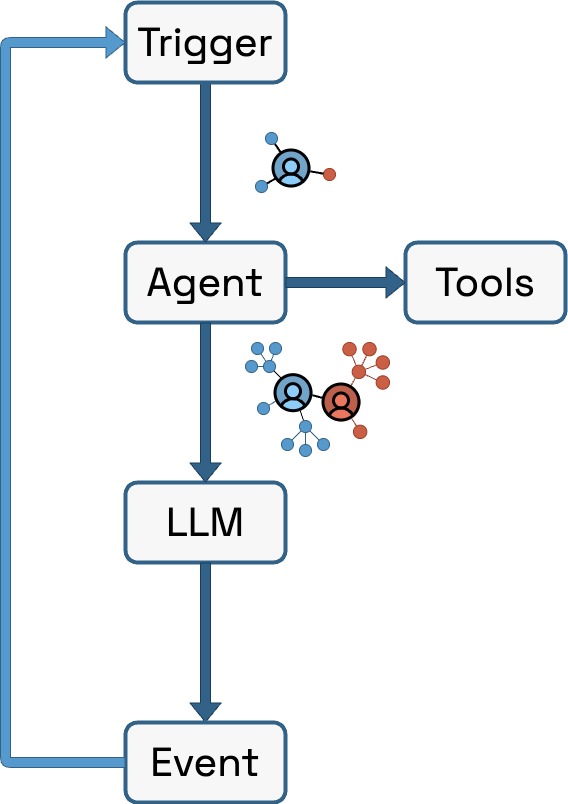

The diagram above was exported from draw.io. Its source (the exported page's mxGraphModel, read from the mxfile embedded in the PNG):
<mxGraphModel dx="1289" dy="1294" grid="1" gridSize="10" guides="1" tooltips="1" connect="1" arrows="1" fold="1" page="0" pageScale="1" pageWidth="850" pageHeight="1100" math="0" shadow="0">
  <root>
    <mxCell id="0" />
    <mxCell id="1" parent="0" />
    <mxCell id="6" value="Agent" style="rounded=1;whiteSpace=wrap;html=1;fontFamily=Space Grotesk;fontSource=https%3A%2F%2Ffonts.googleapis.com%2Fcss%3Ffamily%3DSpace%2BGrotesk;fontSize=40;fillColor=#F7F7F7;fontColor=#000000;strokeColor=#326288;strokeWidth=4;container=0;" parent="1" vertex="1">
      <mxGeometry x="520" y="120" width="160" height="80" as="geometry" />
    </mxCell>
    <mxCell id="7" value="LLM" style="rounded=1;whiteSpace=wrap;html=1;fontFamily=Space Grotesk;fontSource=https%3A%2F%2Ffonts.googleapis.com%2Fcss%3Ffamily%3DSpace%2BGrotesk;fontSize=40;fillColor=#F7F7F7;fontColor=#000000;strokeColor=#326288;strokeWidth=4;container=0;" parent="1" vertex="1">
      <mxGeometry x="520" y="360" width="160" height="80" as="geometry" />
    </mxCell>
    <mxCell id="43" value="Tools" style="rounded=1;whiteSpace=wrap;html=1;fontFamily=Space Grotesk;fontSource=https%3A%2F%2Ffonts.googleapis.com%2Fcss%3Ffamily%3DSpace%2BGrotesk;fontSize=40;fillColor=#F7F7F7;fontColor=#000000;strokeColor=#326288;strokeWidth=4;container=0;" parent="1" vertex="1">
      <mxGeometry x="800" y="120" width="160" height="80" as="geometry" />
    </mxCell>
    <mxCell id="47" value="" style="shape=flexArrow;endArrow=classic;html=1;fillColor=#326288;strokeColor=#193D5A;" parent="1" source="6" target="7" edge="1">
      <mxGeometry width="50" height="50" relative="1" as="geometry">
        <mxPoint x="370" y="50" as="sourcePoint" />
        <mxPoint x="420" as="targetPoint" />
      </mxGeometry>
    </mxCell>
    <mxCell id="48" value="" style="shape=flexArrow;endArrow=classic;html=1;fillColor=#326288;strokeColor=#193D5A;" parent="1" source="144" target="6" edge="1">
      <mxGeometry width="50" height="50" relative="1" as="geometry">
        <mxPoint x="370" y="10" as="sourcePoint" />
        <mxPoint x="480" y="199.5" as="targetPoint" />
      </mxGeometry>
    </mxCell>
    <mxCell id="144" value="Trigger" style="rounded=1;whiteSpace=wrap;html=1;fontFamily=Space Grotesk;fontSource=https%3A%2F%2Ffonts.googleapis.com%2Fcss%3Ffamily%3DSpace%2BGrotesk;fontSize=40;fillColor=#F7F7F7;fontColor=#000000;strokeColor=#326288;strokeWidth=4;container=0;" parent="1" vertex="1">
      <mxGeometry x="520" y="-120" width="160" height="80" as="geometry" />
    </mxCell>
    <mxCell id="145" value="" style="shape=flexArrow;endArrow=classic;html=1;fillColor=#326288;strokeColor=#193D5A;" parent="1" source="7" target="146" edge="1">
      <mxGeometry width="50" height="50" relative="1" as="geometry">
        <mxPoint x="990" y="199.63" as="sourcePoint" />
        <mxPoint x="1120" y="200" as="targetPoint" />
      </mxGeometry>
    </mxCell>
    <mxCell id="146" value="Event" style="rounded=1;whiteSpace=wrap;html=1;fontFamily=Space Grotesk;fontSource=https%3A%2F%2Ffonts.googleapis.com%2Fcss%3Ffamily%3DSpace%2BGrotesk;fontSize=40;fillColor=#F7F7F7;fontColor=#000000;strokeColor=#326288;strokeWidth=4;container=0;" parent="1" vertex="1">
      <mxGeometry x="520" y="600" width="160" height="80" as="geometry" />
    </mxCell>
    <mxCell id="147" value="" style="shape=flexArrow;endArrow=classic;html=1;fillColor=#326288;strokeColor=#193D5A;" parent="1" source="6" target="43" edge="1">
      <mxGeometry width="50" height="50" relative="1" as="geometry">
        <mxPoint x="750" y="140" as="sourcePoint" />
        <mxPoint x="750" y="260" as="targetPoint" />
      </mxGeometry>
    </mxCell>
    <mxCell id="152" value="" style="shape=flexArrow;endArrow=classic;html=1;fillColor=#569ACD;strokeColor=#326288;" edge="1" parent="1" source="146" target="144">
      <mxGeometry width="50" height="50" relative="1" as="geometry">
        <mxPoint x="420" y="640" as="sourcePoint" />
        <mxPoint x="490.55555555555566" y="-40" as="targetPoint" />
        <Array as="points">
          <mxPoint x="400" y="640" />
          <mxPoint x="400" y="-80" />
        </Array>
      </mxGeometry>
    </mxCell>
    <mxCell id="52" value="" style="ellipse;whiteSpace=wrap;html=1;aspect=fixed;strokeWidth=1;labelBackgroundColor=none;rounded=0;fillColor=#569ACD;fontColor=#FFFFFF;strokeColor=#326288;container=0;" parent="1" vertex="1">
      <mxGeometry x="652" y="280" width="12" height="12" as="geometry" />
    </mxCell>
    <mxCell id="53" value="" style="ellipse;whiteSpace=wrap;html=1;aspect=fixed;strokeWidth=1;labelBackgroundColor=none;rounded=0;fillColor=#8DCDFA;fontColor=#000000;strokeColor=#569ACD;container=0;" parent="1" vertex="1">
      <mxGeometry x="676" y="256" width="24" height="24" as="geometry" />
    </mxCell>
    <mxCell id="54" value="" style="ellipse;whiteSpace=wrap;html=1;aspect=fixed;strokeWidth=1;labelBackgroundColor=none;rounded=0;fillColor=#EB785E;fontColor=#000000;strokeColor=#CA5F45;container=0;" parent="1" vertex="1">
      <mxGeometry x="724" y="268" width="24" height="24" as="geometry" />
    </mxCell>
    <mxCell id="55" value="" style="endArrow=none;html=1;startArrow=none;startFill=0;labelBackgroundColor=none;fontColor=default;rounded=0;endFill=0;fillColor=#569ACD;strokeColor=#326288;" parent="1" source="52" target="53" edge="1">
      <mxGeometry width="50" height="50" relative="1" as="geometry">
        <mxPoint x="508" y="244" as="sourcePoint" />
        <mxPoint x="532" y="244" as="targetPoint" />
      </mxGeometry>
    </mxCell>
    <mxCell id="56" value="" style="endArrow=none;html=1;startArrow=none;startFill=0;labelBackgroundColor=none;fontColor=default;rounded=0;endFill=0;strokeWidth=1;" parent="1" source="53" edge="1">
      <mxGeometry width="50" height="50" relative="1" as="geometry">
        <mxPoint x="520" y="256" as="sourcePoint" />
        <mxPoint x="660.4852813740426" y="240.48528137404332" as="targetPoint" />
      </mxGeometry>
    </mxCell>
    <mxCell id="57" value="" style="endArrow=none;html=1;startArrow=none;startFill=0;labelBackgroundColor=none;fontColor=default;rounded=0;endFill=0;fillColor=#CA5F45;strokeColor=#9D3C26;" parent="1" source="54" target="72" edge="1">
      <mxGeometry width="50" height="50" relative="1" as="geometry">
        <mxPoint x="532" y="268" as="sourcePoint" />
        <mxPoint x="705.4022718476481" y="242.02347161607258" as="targetPoint" />
      </mxGeometry>
    </mxCell>
    <mxCell id="58" value="" style="endArrow=none;html=1;startArrow=none;startFill=0;labelBackgroundColor=none;fontColor=default;rounded=0;endFill=0;strokeWidth=1;" parent="1" source="53" target="82" edge="1">
      <mxGeometry width="50" height="50" relative="1" as="geometry">
        <mxPoint x="544" y="280" as="sourcePoint" />
        <mxPoint x="697.1345425442228" y="304.3471396798411" as="targetPoint" />
      </mxGeometry>
    </mxCell>
    <mxCell id="59" value="" style="endArrow=none;html=1;startArrow=none;startFill=0;labelBackgroundColor=none;fontColor=default;rounded=0;endFill=0;strokeWidth=2;" parent="1" source="54" target="53" edge="1">
      <mxGeometry width="50" height="50" relative="1" as="geometry">
        <mxPoint x="556" y="292" as="sourcePoint" />
        <mxPoint x="580" y="292" as="targetPoint" />
      </mxGeometry>
    </mxCell>
    <mxCell id="89" value="" style="ellipse;whiteSpace=wrap;html=1;aspect=fixed;strokeWidth=1;labelBackgroundColor=none;rounded=0;fillColor=#CA5F45;fontColor=#FFFFFF;strokeColor=#9D3C26;container=0;" parent="1" vertex="1">
      <mxGeometry x="747.9966666666667" y="302.6633333333332" width="13.333333333333334" height="13.333333333333334" as="geometry" />
    </mxCell>
    <mxCell id="90" value="" style="endArrow=none;html=1;startArrow=none;startFill=0;labelBackgroundColor=none;fontColor=default;rounded=0;endFill=0;fillColor=#CA5F45;strokeColor=#9D3C26;" parent="1" source="54" target="89" edge="1">
      <mxGeometry width="50" height="50" relative="1" as="geometry">
        <mxPoint x="769" y="267" as="sourcePoint" />
        <mxPoint x="783" y="270" as="targetPoint" />
      </mxGeometry>
    </mxCell>
    <mxCell id="82" value="" style="ellipse;whiteSpace=wrap;html=1;aspect=fixed;strokeWidth=1;labelBackgroundColor=none;rounded=0;fillColor=#569ACD;fontColor=#FFFFFF;strokeColor=#326288;container=0;" parent="1" vertex="1">
      <mxGeometry x="694" y="298" width="12" height="12" as="geometry" />
    </mxCell>
    <mxCell id="83" value="" style="ellipse;whiteSpace=wrap;html=1;aspect=fixed;strokeWidth=1;labelBackgroundColor=none;rounded=0;fillColor=#569ACD;fontColor=#FFFFFF;strokeColor=#326288;container=0;" parent="1" vertex="1">
      <mxGeometry x="694" y="322" width="12" height="12" as="geometry" />
    </mxCell>
    <mxCell id="84" value="" style="ellipse;whiteSpace=wrap;html=1;aspect=fixed;strokeWidth=1;labelBackgroundColor=none;rounded=0;fillColor=#569ACD;fontColor=#FFFFFF;strokeColor=#326288;container=0;" parent="1" vertex="1">
      <mxGeometry x="676" y="316" width="12" height="12" as="geometry" />
    </mxCell>
    <mxCell id="85" value="" style="ellipse;whiteSpace=wrap;html=1;aspect=fixed;strokeWidth=1;labelBackgroundColor=none;rounded=0;fillColor=#569ACD;fontColor=#FFFFFF;strokeColor=#326288;container=0;" parent="1" vertex="1">
      <mxGeometry x="712" y="316" width="12" height="12" as="geometry" />
    </mxCell>
    <mxCell id="86" value="" style="endArrow=none;html=1;startArrow=none;startFill=0;labelBackgroundColor=none;fontColor=default;rounded=0;endFill=0;fillColor=#569ACD;strokeColor=#326288;" parent="1" source="82" target="83" edge="1">
      <mxGeometry width="50" height="50" relative="1" as="geometry">
        <mxPoint x="703.5" y="388.5" as="sourcePoint" />
        <mxPoint x="696.5" y="375.5" as="targetPoint" />
      </mxGeometry>
    </mxCell>
    <mxCell id="87" value="" style="endArrow=none;html=1;startArrow=none;startFill=0;labelBackgroundColor=none;fontColor=default;rounded=0;endFill=0;fillColor=#569ACD;strokeColor=#326288;" parent="1" source="82" target="84" edge="1">
      <mxGeometry width="50" height="50" relative="1" as="geometry">
        <mxPoint x="712" y="298" as="sourcePoint" />
        <mxPoint x="712" y="310" as="targetPoint" />
      </mxGeometry>
    </mxCell>
    <mxCell id="88" value="" style="endArrow=none;html=1;startArrow=none;startFill=0;labelBackgroundColor=none;fontColor=default;rounded=0;endFill=0;fillColor=#569ACD;strokeColor=#326288;" parent="1" source="85" target="82" edge="1">
      <mxGeometry width="50" height="50" relative="1" as="geometry">
        <mxPoint x="718" y="292" as="sourcePoint" />
        <mxPoint x="718" y="304" as="targetPoint" />
      </mxGeometry>
    </mxCell>
    <mxCell id="72" value="" style="ellipse;whiteSpace=wrap;html=1;aspect=fixed;strokeWidth=1;labelBackgroundColor=none;rounded=0;fillColor=#CA5F45;fontColor=#FFFFFF;strokeColor=#9D3C26;container=0;" parent="1" vertex="1">
      <mxGeometry x="746.67" y="242.66666666666669" width="13.333333333333334" height="13.333333333333334" as="geometry" />
    </mxCell>
    <mxCell id="73" value="" style="ellipse;whiteSpace=wrap;html=1;aspect=fixed;strokeWidth=1;labelBackgroundColor=none;rounded=0;fillColor=#CA5F45;fontColor=#FFFFFF;strokeColor=#9D3C26;container=0;" parent="1" vertex="1">
      <mxGeometry x="757.3333333333333" y="220" width="13.333333333333334" height="13.333333333333334" as="geometry" />
    </mxCell>
    <mxCell id="74" value="" style="ellipse;whiteSpace=wrap;html=1;aspect=fixed;strokeWidth=1;labelBackgroundColor=none;rounded=0;fillColor=#CA5F45;fontColor=#FFFFFF;strokeColor=#9D3C26;container=0;" parent="1" vertex="1">
      <mxGeometry x="737.3333333333333" y="220" width="13.333333333333334" height="13.333333333333334" as="geometry" />
    </mxCell>
    <mxCell id="75" value="" style="ellipse;whiteSpace=wrap;html=1;aspect=fixed;strokeWidth=1;labelBackgroundColor=none;rounded=0;fillColor=#CA5F45;fontColor=#FFFFFF;strokeColor=#9D3C26;container=0;" parent="1" vertex="1">
      <mxGeometry x="770.6666666666667" y="253.33333333333334" width="13.333333333333334" height="13.333333333333334" as="geometry" />
    </mxCell>
    <mxCell id="76" value="" style="ellipse;whiteSpace=wrap;html=1;aspect=fixed;strokeWidth=1;labelBackgroundColor=none;rounded=0;fillColor=#CA5F45;fontColor=#FFFFFF;strokeColor=#9D3C26;container=0;" parent="1" vertex="1">
      <mxGeometry x="770.6666666666667" y="233.33333333333331" width="13.333333333333334" height="13.333333333333334" as="geometry" />
    </mxCell>
    <mxCell id="77" value="" style="endArrow=none;html=1;startArrow=none;startFill=0;labelBackgroundColor=none;fontColor=default;rounded=0;endFill=0;fillColor=#CA5F45;strokeColor=#9D3C26;" parent="1" source="74" target="72" edge="1">
      <mxGeometry width="50" height="50" relative="1" as="geometry">
        <mxPoint x="790.6666666666667" y="200" as="sourcePoint" />
        <mxPoint x="777.8888888888889" y="163.88888888888889" as="targetPoint" />
      </mxGeometry>
    </mxCell>
    <mxCell id="78" value="" style="endArrow=none;html=1;startArrow=none;startFill=0;labelBackgroundColor=none;fontColor=default;rounded=0;endFill=0;fillColor=#CA5F45;strokeColor=#9D3C26;" parent="1" source="72" target="73" edge="1">
      <mxGeometry width="50" height="50" relative="1" as="geometry">
        <mxPoint x="769.5555555555557" y="193.33333333333331" as="sourcePoint" />
        <mxPoint x="784" y="201.11111111111111" as="targetPoint" />
      </mxGeometry>
    </mxCell>
    <mxCell id="79" value="" style="endArrow=none;html=1;startArrow=none;startFill=0;labelBackgroundColor=none;fontColor=default;rounded=0;endFill=0;fillColor=#CA5F45;strokeColor=#9D3C26;" parent="1" source="76" target="72" edge="1">
      <mxGeometry width="50" height="50" relative="1" as="geometry">
        <mxPoint x="776.7777777777778" y="169.44444444444446" as="sourcePoint" />
        <mxPoint x="791.2222222222222" y="177.22222222222223" as="targetPoint" />
      </mxGeometry>
    </mxCell>
    <mxCell id="80" value="" style="endArrow=none;html=1;startArrow=none;startFill=0;labelBackgroundColor=none;fontColor=default;rounded=0;endFill=0;fillColor=#CA5F45;strokeColor=#9D3C26;" parent="1" source="72" target="75" edge="1">
      <mxGeometry width="50" height="50" relative="1" as="geometry">
        <mxPoint x="783.4444444444443" y="176.11111111111111" as="sourcePoint" />
        <mxPoint x="797.8888888888889" y="183.88888888888889" as="targetPoint" />
      </mxGeometry>
    </mxCell>
    <mxCell id="64" value="" style="ellipse;whiteSpace=wrap;html=1;aspect=fixed;strokeWidth=1;labelBackgroundColor=none;rounded=0;fillColor=#569ACD;fontColor=#FFFFFF;strokeColor=#326288;container=0;" parent="1" vertex="1">
      <mxGeometry x="658" y="238" width="12" height="12" as="geometry" />
    </mxCell>
    <mxCell id="65" value="" style="ellipse;whiteSpace=wrap;html=1;aspect=fixed;strokeWidth=1;labelBackgroundColor=none;rounded=0;fillColor=#569ACD;fontColor=#FFFFFF;strokeColor=#326288;container=0;" parent="1" vertex="1">
      <mxGeometry x="664" y="220" width="12" height="12" as="geometry" />
    </mxCell>
    <mxCell id="66" value="" style="ellipse;whiteSpace=wrap;html=1;aspect=fixed;strokeWidth=1;labelBackgroundColor=none;rounded=0;fillColor=#569ACD;fontColor=#FFFFFF;strokeColor=#326288;container=0;" parent="1" vertex="1">
      <mxGeometry x="646" y="220" width="12" height="12" as="geometry" />
    </mxCell>
    <mxCell id="67" value="" style="ellipse;whiteSpace=wrap;html=1;aspect=fixed;strokeWidth=1;labelBackgroundColor=none;rounded=0;fillColor=#569ACD;fontColor=#FFFFFF;strokeColor=#326288;container=0;" parent="1" vertex="1">
      <mxGeometry x="640" y="238" width="12" height="12" as="geometry" />
    </mxCell>
    <mxCell id="68" value="" style="endArrow=none;html=1;startArrow=none;startFill=0;labelBackgroundColor=none;fontColor=default;rounded=0;endFill=0;fillColor=#569ACD;strokeColor=#326288;" parent="1" source="64" target="66" edge="1">
      <mxGeometry width="50" height="50" relative="1" as="geometry">
        <mxPoint x="691.5" y="303" as="sourcePoint" />
        <mxPoint x="696.5" y="311" as="targetPoint" />
      </mxGeometry>
    </mxCell>
    <mxCell id="69" value="" style="endArrow=none;html=1;startArrow=none;startFill=0;labelBackgroundColor=none;fontColor=default;rounded=0;endFill=0;fillColor=#569ACD;strokeColor=#326288;" parent="1" source="65" target="64" edge="1">
      <mxGeometry width="50" height="50" relative="1" as="geometry">
        <mxPoint x="685.5" y="309" as="sourcePoint" />
        <mxPoint x="690.5" y="317" as="targetPoint" />
      </mxGeometry>
    </mxCell>
    <mxCell id="70" value="" style="endArrow=none;html=1;startArrow=none;startFill=0;labelBackgroundColor=none;fontColor=default;rounded=0;endFill=0;fillColor=#569ACD;strokeColor=#326288;" parent="1" source="64" target="67" edge="1">
      <mxGeometry width="50" height="50" relative="1" as="geometry">
        <mxPoint x="679.5" y="315" as="sourcePoint" />
        <mxPoint x="684.5" y="323" as="targetPoint" />
      </mxGeometry>
    </mxCell>
    <mxCell id="61" value="" style="ellipse;whiteSpace=wrap;html=1;aspect=fixed;strokeWidth=6;labelBackgroundColor=none;rounded=0;fillColor=#8DCDFA;fontColor=#000000;strokeColor=#8DCDFA;container=0;" parent="1" vertex="1">
      <mxGeometry x="672" y="254.67000000000002" width="32" height="32" as="geometry" />
    </mxCell>
    <mxCell id="62" value="" style="shape=image;verticalLabelPosition=bottom;labelBackgroundColor=default;verticalAlign=top;aspect=fixed;imageAspect=0;image=data:image/svg+xml,(base64 omitted: 908 chars);imageBackground=none;movable=1;resizable=1;rotatable=1;deletable=1;editable=1;locked=0;connectable=1;container=0;" parent="1" vertex="1">
      <mxGeometry x="664" y="246.67000000000002" width="48" height="48" as="geometry" />
    </mxCell>
    <mxCell id="92" value="" style="ellipse;whiteSpace=wrap;html=1;aspect=fixed;strokeWidth=6;labelBackgroundColor=none;rounded=0;fillColor=#EB785E;fontColor=#000000;strokeColor=#EB785E;container=0;" parent="1" vertex="1">
      <mxGeometry x="720" y="264" width="32" height="32" as="geometry" />
    </mxCell>
    <mxCell id="93" value="" style="shape=image;verticalLabelPosition=bottom;labelBackgroundColor=default;verticalAlign=top;aspect=fixed;imageAspect=0;image=data:image/svg+xml,(base64 omitted: 908 chars);imageBackground=none;movable=1;resizable=1;rotatable=1;deletable=1;editable=1;locked=0;connectable=1;container=0;" parent="1" vertex="1">
      <mxGeometry x="712" y="256" width="48" height="48" as="geometry" />
    </mxCell>
    <mxCell id="96" value="" style="ellipse;whiteSpace=wrap;html=1;aspect=fixed;strokeWidth=1;labelBackgroundColor=none;rounded=0;fillColor=#8DCDFA;fontColor=#000000;strokeColor=#569ACD;container=0;" parent="1" vertex="1">
      <mxGeometry x="674" y="34" width="24" height="24" as="geometry" />
    </mxCell>
    <mxCell id="98" value="" style="endArrow=none;html=1;startArrow=none;startFill=0;labelBackgroundColor=none;fontColor=default;rounded=0;endFill=0;strokeWidth=2;" parent="1" source="110" target="96" edge="1">
      <mxGeometry width="50" height="50" relative="1" as="geometry">
        <mxPoint x="661.1449575542888" y="60.913025467426905" as="sourcePoint" />
        <mxPoint x="530" y="22" as="targetPoint" />
        <Array as="points">
          <mxPoint x="670" y="56" />
        </Array>
      </mxGeometry>
    </mxCell>
    <mxCell id="99" value="" style="endArrow=none;html=1;startArrow=none;startFill=0;labelBackgroundColor=none;fontColor=default;rounded=0;endFill=0;strokeWidth=2;" parent="1" source="96" edge="1" target="107">
      <mxGeometry width="50" height="50" relative="1" as="geometry">
        <mxPoint x="518" y="34" as="sourcePoint" />
        <mxPoint x="658.4852813740426" y="18.485281374043325" as="targetPoint" />
      </mxGeometry>
    </mxCell>
    <mxCell id="137" value="" style="endArrow=none;html=1;startArrow=none;startFill=0;labelBackgroundColor=none;fontColor=default;rounded=0;endFill=0;" parent="1" target="110" edge="1">
      <mxGeometry width="50" height="50" relative="1" as="geometry">
        <mxPoint x="661.1449575542888" y="60.913025467426905" as="sourcePoint" />
        <mxPoint x="676" y="52" as="targetPoint" />
      </mxGeometry>
    </mxCell>
    <mxCell id="110" value="" style="ellipse;whiteSpace=wrap;html=1;aspect=fixed;strokeWidth=1;labelBackgroundColor=none;rounded=0;fillColor=#569ACD;fontColor=#FFFFFF;strokeColor=#326288;container=0;" parent="1" vertex="1">
      <mxGeometry x="650" y="58.00000000000003" width="12" height="12" as="geometry" />
    </mxCell>
    <mxCell id="107" value="" style="ellipse;whiteSpace=wrap;html=1;aspect=fixed;strokeWidth=1;labelBackgroundColor=none;rounded=0;fillColor=#569ACD;fontColor=#FFFFFF;strokeColor=#326288;container=0;" parent="1" vertex="1">
      <mxGeometry x="660" y="10" width="12" height="12" as="geometry" />
    </mxCell>
    <mxCell id="139" value="" style="ellipse;whiteSpace=wrap;html=1;aspect=fixed;strokeWidth=1;labelBackgroundColor=none;rounded=0;fillColor=#CA5F45;fontColor=#FFFFFF;strokeColor=#9D3C26;container=0;" parent="1" vertex="1">
      <mxGeometry x="718" y="46.00000000000003" width="12" height="12" as="geometry" />
    </mxCell>
    <mxCell id="140" value="" style="endArrow=none;html=1;startArrow=none;startFill=0;labelBackgroundColor=none;fontColor=default;rounded=0;endFill=0;strokeWidth=2;" parent="1" source="96" target="139" edge="1">
      <mxGeometry width="50" height="50" relative="1" as="geometry">
        <mxPoint x="671" y="71" as="sourcePoint" />
        <mxPoint x="686" y="62" as="targetPoint" />
      </mxGeometry>
    </mxCell>
    <mxCell id="104" value="" style="ellipse;whiteSpace=wrap;html=1;aspect=fixed;strokeWidth=6;labelBackgroundColor=none;rounded=0;fillColor=#8DCDFA;fontColor=#000000;strokeColor=#8DCDFA;container=0;" parent="1" vertex="1">
      <mxGeometry x="670" y="30" width="32" height="32" as="geometry" />
    </mxCell>
    <mxCell id="105" value="" style="shape=image;verticalLabelPosition=bottom;labelBackgroundColor=default;verticalAlign=top;aspect=fixed;imageAspect=0;image=data:image/svg+xml,(base64 omitted: 908 chars);imageBackground=none;movable=1;resizable=1;rotatable=1;deletable=1;editable=1;locked=0;connectable=1;container=0;" parent="1" vertex="1">
      <mxGeometry x="662" y="22" width="48" height="48" as="geometry" />
    </mxCell>
  </root>
</mxGraphModel>